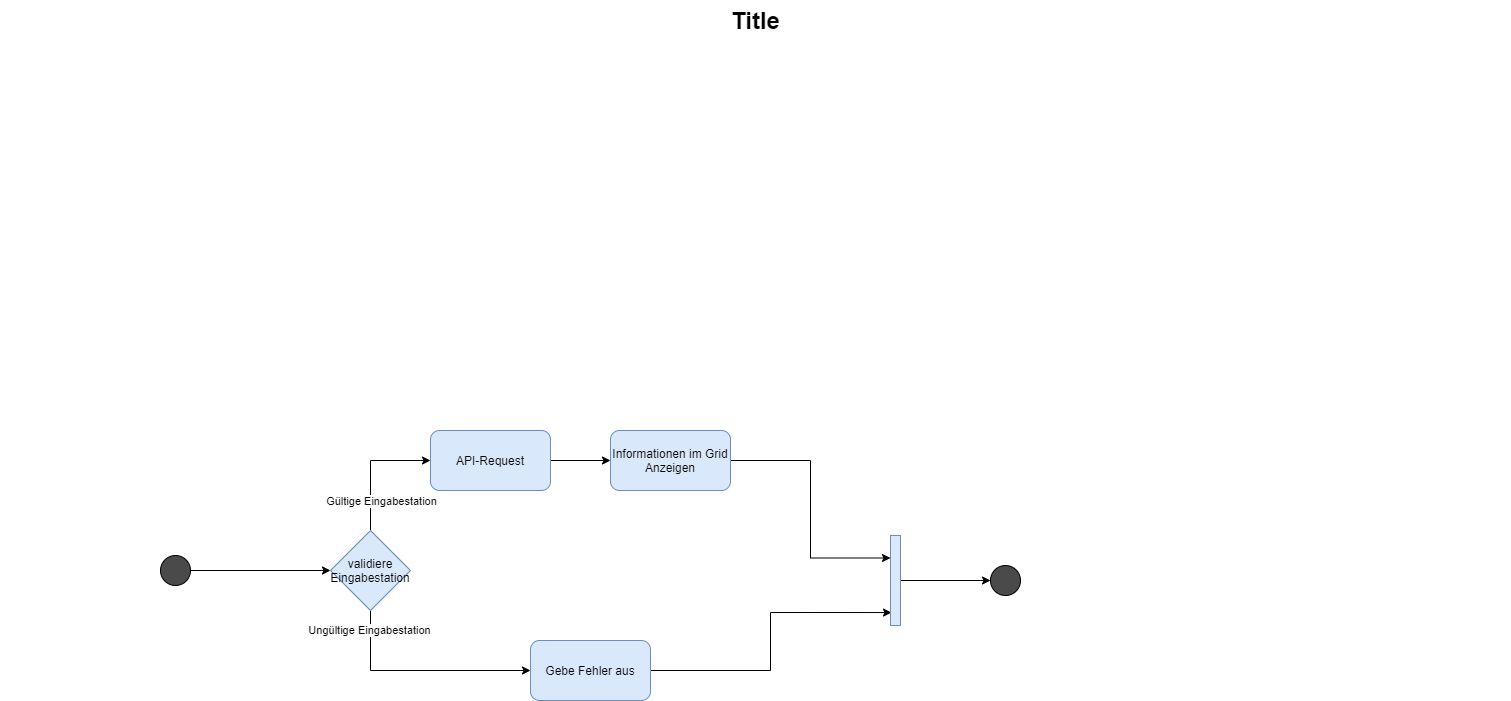

The diagram above was exported from draw.io. Its source (the exported page's mxGraphModel, read from the mxfile embedded in the PNG):
<mxGraphModel dx="1422" dy="762" grid="1" gridSize="10" guides="1" tooltips="1" connect="1" arrows="1" fold="1" page="1" pageScale="1.5" pageWidth="1169" pageHeight="826" background="none" math="0" shadow="0">
  <root>
    <mxCell id="0" style=";html=1;" />
    <mxCell id="1" style=";html=1;" parent="0" />
    <mxCell id="1672d66443f91eb5-23" value="Title" style="text;strokeColor=none;fillColor=none;html=1;fontSize=24;fontStyle=1;verticalAlign=middle;align=center;" parent="1" vertex="1">
      <mxGeometry x="120" y="40" width="1510" height="40" as="geometry" />
    </mxCell>
    <mxCell id="bZTgBVLDwGM34HrePaap-6" style="edgeStyle=orthogonalEdgeStyle;rounded=0;orthogonalLoop=1;jettySize=auto;html=1;exitX=1;exitY=0.5;exitDx=0;exitDy=0;" edge="1" parent="1" source="bZTgBVLDwGM34HrePaap-1" target="bZTgBVLDwGM34HrePaap-4">
      <mxGeometry relative="1" as="geometry" />
    </mxCell>
    <mxCell id="bZTgBVLDwGM34HrePaap-1" value="" style="ellipse;whiteSpace=wrap;html=1;aspect=fixed;fillColor=#4A4A4A;" vertex="1" parent="1">
      <mxGeometry x="280" y="595" width="30" height="30" as="geometry" />
    </mxCell>
    <mxCell id="bZTgBVLDwGM34HrePaap-2" value="" style="ellipse;whiteSpace=wrap;html=1;aspect=fixed;fillColor=#4A4A4A;" vertex="1" parent="1">
      <mxGeometry x="1110" y="605" width="30" height="30" as="geometry" />
    </mxCell>
    <mxCell id="bZTgBVLDwGM34HrePaap-14" style="edgeStyle=orthogonalEdgeStyle;rounded=0;orthogonalLoop=1;jettySize=auto;html=1;entryX=0.1;entryY=0.856;entryDx=0;entryDy=0;entryPerimeter=0;" edge="1" parent="1" source="bZTgBVLDwGM34HrePaap-3" target="bZTgBVLDwGM34HrePaap-13">
      <mxGeometry relative="1" as="geometry" />
    </mxCell>
    <mxCell id="bZTgBVLDwGM34HrePaap-3" value="Gebe Fehler aus" style="rounded=1;whiteSpace=wrap;html=1;fillColor=#dae8fc;container=1;strokeColor=#6c8ebf;" vertex="1" parent="1">
      <mxGeometry x="650" y="680" width="120" height="60" as="geometry" />
    </mxCell>
    <mxCell id="bZTgBVLDwGM34HrePaap-9" style="edgeStyle=orthogonalEdgeStyle;rounded=0;orthogonalLoop=1;jettySize=auto;html=1;entryX=0;entryY=0.5;entryDx=0;entryDy=0;" edge="1" parent="1" source="bZTgBVLDwGM34HrePaap-4" target="bZTgBVLDwGM34HrePaap-3">
      <mxGeometry relative="1" as="geometry">
        <Array as="points">
          <mxPoint x="490" y="710" />
        </Array>
      </mxGeometry>
    </mxCell>
    <mxCell id="bZTgBVLDwGM34HrePaap-17" value="Ungültige Eingabestation" style="edgeLabel;html=1;align=center;verticalAlign=middle;resizable=0;points=[];" vertex="1" connectable="0" parent="bZTgBVLDwGM34HrePaap-9">
      <mxGeometry x="-0.8273" y="-2" relative="1" as="geometry">
        <mxPoint as="offset" />
      </mxGeometry>
    </mxCell>
    <mxCell id="bZTgBVLDwGM34HrePaap-10" style="edgeStyle=orthogonalEdgeStyle;rounded=0;orthogonalLoop=1;jettySize=auto;html=1;exitX=0.5;exitY=0;exitDx=0;exitDy=0;entryX=0;entryY=0.5;entryDx=0;entryDy=0;" edge="1" parent="1" source="bZTgBVLDwGM34HrePaap-4" target="bZTgBVLDwGM34HrePaap-7">
      <mxGeometry relative="1" as="geometry" />
    </mxCell>
    <mxCell id="bZTgBVLDwGM34HrePaap-18" value="Gültige Eingabestation" style="edgeLabel;html=1;align=center;verticalAlign=middle;resizable=0;points=[];" vertex="1" connectable="0" parent="bZTgBVLDwGM34HrePaap-10">
      <mxGeometry x="-0.0923" y="-2" relative="1" as="geometry">
        <mxPoint x="8" y="29" as="offset" />
      </mxGeometry>
    </mxCell>
    <mxCell id="bZTgBVLDwGM34HrePaap-4" value="validiere Eingabestation" style="rhombus;whiteSpace=wrap;html=1;fillColor=#dae8fc;strokeColor=#6c8ebf;" vertex="1" parent="1">
      <mxGeometry x="450" y="570" width="80" height="80" as="geometry" />
    </mxCell>
    <mxCell id="bZTgBVLDwGM34HrePaap-11" style="edgeStyle=orthogonalEdgeStyle;rounded=0;orthogonalLoop=1;jettySize=auto;html=1;exitX=1;exitY=0.5;exitDx=0;exitDy=0;entryX=0;entryY=0.5;entryDx=0;entryDy=0;" edge="1" parent="1" source="bZTgBVLDwGM34HrePaap-7" target="bZTgBVLDwGM34HrePaap-8">
      <mxGeometry relative="1" as="geometry" />
    </mxCell>
    <mxCell id="bZTgBVLDwGM34HrePaap-7" value="API-Request" style="rounded=1;whiteSpace=wrap;html=1;fillColor=#dae8fc;strokeColor=#6c8ebf;" vertex="1" parent="1">
      <mxGeometry x="550" y="470" width="120" height="60" as="geometry" />
    </mxCell>
    <mxCell id="bZTgBVLDwGM34HrePaap-15" style="edgeStyle=orthogonalEdgeStyle;rounded=0;orthogonalLoop=1;jettySize=auto;html=1;entryX=0;entryY=0.25;entryDx=0;entryDy=0;" edge="1" parent="1" source="bZTgBVLDwGM34HrePaap-8" target="bZTgBVLDwGM34HrePaap-13">
      <mxGeometry relative="1" as="geometry" />
    </mxCell>
    <mxCell id="bZTgBVLDwGM34HrePaap-8" value="Informationen im Grid Anzeigen" style="rounded=1;whiteSpace=wrap;html=1;fillColor=#dae8fc;container=1;strokeColor=#6c8ebf;" vertex="1" parent="1">
      <mxGeometry x="730" y="470" width="120" height="60" as="geometry" />
    </mxCell>
    <mxCell id="bZTgBVLDwGM34HrePaap-16" style="edgeStyle=orthogonalEdgeStyle;rounded=0;orthogonalLoop=1;jettySize=auto;html=1;entryX=0;entryY=0.5;entryDx=0;entryDy=0;" edge="1" parent="1" source="bZTgBVLDwGM34HrePaap-13" target="bZTgBVLDwGM34HrePaap-2">
      <mxGeometry relative="1" as="geometry" />
    </mxCell>
    <mxCell id="bZTgBVLDwGM34HrePaap-13" value="" style="rounded=0;whiteSpace=wrap;html=1;fillColor=#dae8fc;strokeColor=#6c8ebf;" vertex="1" parent="1">
      <mxGeometry x="1010" y="575" width="10" height="90" as="geometry" />
    </mxCell>
  </root>
</mxGraphModel>